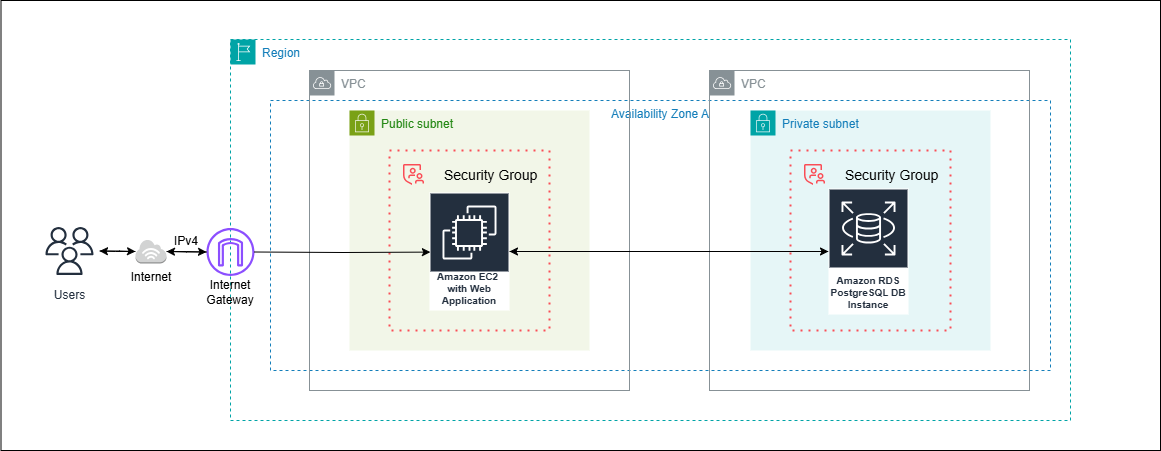

The diagram above was exported from draw.io. Its source (the exported page's mxGraphModel, read from the mxfile embedded in the PNG):
<mxGraphModel dx="1232" dy="432" grid="1" gridSize="10" guides="1" tooltips="1" connect="1" arrows="1" fold="1" page="1" pageScale="1" pageWidth="1700" pageHeight="1100" background="#ffffff" math="0" shadow="0">
  <root>
    <mxCell id="0" />
    <mxCell id="1" parent="0" />
    <mxCell id="neeObqCskhUL60gsLtFq-47" value="" style="rounded=0;whiteSpace=wrap;html=1;" vertex="1" parent="1">
      <mxGeometry x="80.5" y="40" width="1159.5" height="450" as="geometry" />
    </mxCell>
    <mxCell id="neeObqCskhUL60gsLtFq-30" value="Availability Zone A" style="fillColor=none;strokeColor=#147EBA;dashed=1;verticalAlign=top;fontStyle=0;fontColor=#147EBA;whiteSpace=wrap;html=1;" vertex="1" parent="1">
      <mxGeometry x="350" y="140" width="780" height="270" as="geometry" />
    </mxCell>
    <mxCell id="neeObqCskhUL60gsLtFq-25" value="Private subnet" style="points=[[0,0],[0.25,0],[0.5,0],[0.75,0],[1,0],[1,0.25],[1,0.5],[1,0.75],[1,1],[0.75,1],[0.5,1],[0.25,1],[0,1],[0,0.75],[0,0.5],[0,0.25]];outlineConnect=0;gradientColor=none;html=1;whiteSpace=wrap;fontSize=12;fontStyle=0;container=1;pointerEvents=0;collapsible=0;recursiveResize=0;shape=mxgraph.aws4.group;grIcon=mxgraph.aws4.group_security_group;grStroke=0;strokeColor=#00A4A6;fillColor=#E6F6F7;verticalAlign=top;align=left;spacingLeft=30;fontColor=#147EBA;dashed=0;" vertex="1" parent="1">
      <mxGeometry x="830" y="150" width="240" height="240" as="geometry" />
    </mxCell>
    <mxCell id="neeObqCskhUL60gsLtFq-8" value="VPC" style="sketch=0;outlineConnect=0;gradientColor=none;html=1;whiteSpace=wrap;fontSize=12;fontStyle=0;shape=mxgraph.aws4.group;grIcon=mxgraph.aws4.group_vpc;strokeColor=#879196;fillColor=none;verticalAlign=top;align=left;spacingLeft=30;fontColor=#879196;dashed=0;" vertex="1" parent="1">
      <mxGeometry x="789" y="110" width="320" height="320" as="geometry" />
    </mxCell>
    <mxCell id="neeObqCskhUL60gsLtFq-26" value="" style="container=0;collapsible=0;expand=0;recursiveResize=0;html=1;whiteSpace=wrap;image=;strokeColor=#FA4D56;fillColor=none;dashed=1;dashPattern=1 3;strokeWidth=2" vertex="1" parent="1">
      <mxGeometry x="870" y="190" width="160" height="180" as="geometry" />
    </mxCell>
    <mxCell id="neeObqCskhUL60gsLtFq-27" value="Security Group" style="shape=rect;fillColor=none;aspect=fixed;resizable=0;labelPosition=right;verticalLabelPosition=middle;align=left;verticalAlign=middle;strokeColor=none;part=1;spacingLeft=5;fontSize=14;" vertex="1" parent="neeObqCskhUL60gsLtFq-26">
      <mxGeometry width="48" height="48" relative="1" as="geometry" />
    </mxCell>
    <mxCell id="neeObqCskhUL60gsLtFq-28" value="" style="fillColor=#FA4D56;shape=mxgraph.ibm_cloud.group--security;strokeColor=none;dashed=0;outlineConnect=0;html=1;labelPosition=center;verticalLabelPosition=bottom;verticalAlign=top;part=1;movable=0;resizable=0;rotatable=0;" vertex="1" parent="neeObqCskhUL60gsLtFq-27">
      <mxGeometry width="24" height="24" relative="1" as="geometry">
        <mxPoint x="12" y="12" as="offset" />
      </mxGeometry>
    </mxCell>
    <mxCell id="neeObqCskhUL60gsLtFq-34" value="" style="edgeStyle=orthogonalEdgeStyle;rounded=0;orthogonalLoop=1;jettySize=auto;html=1;" edge="1" parent="1" source="neeObqCskhUL60gsLtFq-1" target="neeObqCskhUL60gsLtFq-33">
      <mxGeometry relative="1" as="geometry" />
    </mxCell>
    <mxCell id="neeObqCskhUL60gsLtFq-1" value="Users" style="sketch=0;outlineConnect=0;fontColor=#232F3E;gradientColor=none;strokeColor=#232F3E;fillColor=#ffffff;dashed=0;verticalLabelPosition=bottom;verticalAlign=top;align=center;html=1;fontSize=12;fontStyle=0;aspect=fixed;shape=mxgraph.aws4.resourceIcon;resIcon=mxgraph.aws4.users;" vertex="1" parent="1">
      <mxGeometry x="119" y="260.5" width="60" height="60" as="geometry" />
    </mxCell>
    <mxCell id="neeObqCskhUL60gsLtFq-14" value="Region" style="points=[[0,0],[0.25,0],[0.5,0],[0.75,0],[1,0],[1,0.25],[1,0.5],[1,0.75],[1,1],[0.75,1],[0.5,1],[0.25,1],[0,1],[0,0.75],[0,0.5],[0,0.25]];outlineConnect=0;gradientColor=none;html=1;whiteSpace=wrap;fontSize=12;fontStyle=0;container=1;pointerEvents=0;collapsible=0;recursiveResize=0;shape=mxgraph.aws4.group;grIcon=mxgraph.aws4.group_region;strokeColor=#00A4A6;fillColor=none;verticalAlign=top;align=left;spacingLeft=30;fontColor=#147EBA;dashed=1;" vertex="1" parent="1">
      <mxGeometry x="310" y="79" width="840" height="381" as="geometry" />
    </mxCell>
    <mxCell id="neeObqCskhUL60gsLtFq-15" value="" style="sketch=0;outlineConnect=0;fontColor=#232F3E;gradientColor=none;fillColor=#8C4FFF;strokeColor=none;dashed=0;verticalLabelPosition=bottom;verticalAlign=top;align=center;html=1;fontSize=12;fontStyle=0;aspect=fixed;pointerEvents=1;shape=mxgraph.aws4.internet_gateway;" vertex="1" parent="neeObqCskhUL60gsLtFq-14">
      <mxGeometry x="-24" y="188.5" width="48" height="48" as="geometry" />
    </mxCell>
    <mxCell id="neeObqCskhUL60gsLtFq-18" value="VPC" style="sketch=0;outlineConnect=0;gradientColor=none;html=1;whiteSpace=wrap;fontSize=12;fontStyle=0;shape=mxgraph.aws4.group;grIcon=mxgraph.aws4.group_vpc;strokeColor=#879196;fillColor=none;verticalAlign=top;align=left;spacingLeft=30;fontColor=#879196;dashed=0;" vertex="1" parent="1">
      <mxGeometry x="389" y="110" width="320" height="320" as="geometry" />
    </mxCell>
    <mxCell id="neeObqCskhUL60gsLtFq-22" value="Public subnet" style="points=[[0,0],[0.25,0],[0.5,0],[0.75,0],[1,0],[1,0.25],[1,0.5],[1,0.75],[1,1],[0.75,1],[0.5,1],[0.25,1],[0,1],[0,0.75],[0,0.5],[0,0.25]];outlineConnect=0;gradientColor=none;html=1;whiteSpace=wrap;fontSize=12;fontStyle=0;container=1;pointerEvents=0;collapsible=0;recursiveResize=0;shape=mxgraph.aws4.group;grIcon=mxgraph.aws4.group_security_group;grStroke=0;strokeColor=#7AA116;fillColor=#F2F6E8;verticalAlign=top;align=left;spacingLeft=30;fontColor=#248814;dashed=0;shadow=0;" vertex="1" parent="1">
      <mxGeometry x="429" y="150" width="240" height="240" as="geometry" />
    </mxCell>
    <mxCell id="neeObqCskhUL60gsLtFq-19" value="" style="container=0;collapsible=0;expand=0;recursiveResize=0;html=1;whiteSpace=wrap;image=;strokeColor=#FA4D56;fillColor=none;dashed=1;dashPattern=1 3;strokeWidth=2" vertex="1" parent="1">
      <mxGeometry x="469" y="190" width="160" height="180" as="geometry" />
    </mxCell>
    <mxCell id="neeObqCskhUL60gsLtFq-20" value="Security Group" style="shape=rect;fillColor=none;aspect=fixed;resizable=0;labelPosition=right;verticalLabelPosition=middle;align=left;verticalAlign=middle;strokeColor=none;part=1;spacingLeft=5;fontSize=14;" vertex="1" parent="neeObqCskhUL60gsLtFq-19">
      <mxGeometry width="48" height="48" relative="1" as="geometry" />
    </mxCell>
    <mxCell id="neeObqCskhUL60gsLtFq-21" value="" style="fillColor=#FA4D56;shape=mxgraph.ibm_cloud.group--security;strokeColor=none;dashed=0;outlineConnect=0;html=1;labelPosition=center;verticalLabelPosition=bottom;verticalAlign=top;part=1;movable=0;resizable=0;rotatable=0;" vertex="1" parent="neeObqCskhUL60gsLtFq-20">
      <mxGeometry width="24" height="24" relative="1" as="geometry">
        <mxPoint x="12" y="12" as="offset" />
      </mxGeometry>
    </mxCell>
    <mxCell id="neeObqCskhUL60gsLtFq-29" value="Amazon EC2&amp;nbsp;&lt;br&gt;with Web Application" style="sketch=0;outlineConnect=0;fontColor=#232F3E;gradientColor=none;strokeColor=#ffffff;fillColor=#232F3E;dashed=0;verticalLabelPosition=middle;verticalAlign=bottom;align=center;html=1;whiteSpace=wrap;fontSize=10;fontStyle=1;spacing=3;shape=mxgraph.aws4.productIcon;prIcon=mxgraph.aws4.ec2;" vertex="1" parent="neeObqCskhUL60gsLtFq-19">
      <mxGeometry x="40" y="42" width="80" height="118" as="geometry" />
    </mxCell>
    <mxCell id="neeObqCskhUL60gsLtFq-43" style="edgeStyle=orthogonalEdgeStyle;rounded=0;orthogonalLoop=1;jettySize=auto;html=1;" edge="1" parent="1" source="neeObqCskhUL60gsLtFq-4" target="neeObqCskhUL60gsLtFq-29">
      <mxGeometry relative="1" as="geometry" />
    </mxCell>
    <mxCell id="neeObqCskhUL60gsLtFq-4" value="Amazon RDS&lt;br&gt;PostgreSQL DB Instance" style="sketch=0;outlineConnect=0;fontColor=#232F3E;gradientColor=none;strokeColor=#ffffff;fillColor=#232F3E;dashed=0;verticalLabelPosition=middle;verticalAlign=bottom;align=center;html=1;whiteSpace=wrap;fontSize=10;fontStyle=1;spacing=3;shape=mxgraph.aws4.productIcon;prIcon=mxgraph.aws4.rds;" vertex="1" parent="1">
      <mxGeometry x="908" y="228" width="80" height="126" as="geometry" />
    </mxCell>
    <mxCell id="neeObqCskhUL60gsLtFq-32" style="edgeStyle=orthogonalEdgeStyle;rounded=0;orthogonalLoop=1;jettySize=auto;html=1;entryX=0.205;entryY=0.48;entryDx=0;entryDy=0;entryPerimeter=0;" edge="1" parent="1">
      <mxGeometry relative="1" as="geometry">
        <mxPoint x="334" y="291.5" as="sourcePoint" />
        <mxPoint x="509.9000000000001" y="291.6" as="targetPoint" />
      </mxGeometry>
    </mxCell>
    <mxCell id="neeObqCskhUL60gsLtFq-36" style="edgeStyle=orthogonalEdgeStyle;rounded=0;orthogonalLoop=1;jettySize=auto;html=1;" edge="1" parent="1" source="neeObqCskhUL60gsLtFq-33" target="neeObqCskhUL60gsLtFq-15">
      <mxGeometry relative="1" as="geometry" />
    </mxCell>
    <mxCell id="neeObqCskhUL60gsLtFq-38" style="edgeStyle=orthogonalEdgeStyle;rounded=0;orthogonalLoop=1;jettySize=auto;html=1;" edge="1" parent="1" source="neeObqCskhUL60gsLtFq-33" target="neeObqCskhUL60gsLtFq-1">
      <mxGeometry relative="1" as="geometry" />
    </mxCell>
    <mxCell id="neeObqCskhUL60gsLtFq-33" value="" style="outlineConnect=0;dashed=0;verticalLabelPosition=bottom;verticalAlign=top;align=center;html=1;shape=mxgraph.aws3.internet_3;fillColor=#D2D3D3;gradientColor=none;" vertex="1" parent="1">
      <mxGeometry x="215" y="279" width="31" height="24" as="geometry" />
    </mxCell>
    <mxCell id="neeObqCskhUL60gsLtFq-37" style="edgeStyle=orthogonalEdgeStyle;rounded=0;orthogonalLoop=1;jettySize=auto;html=1;" edge="1" parent="1" source="neeObqCskhUL60gsLtFq-15" target="neeObqCskhUL60gsLtFq-33">
      <mxGeometry relative="1" as="geometry" />
    </mxCell>
    <mxCell id="neeObqCskhUL60gsLtFq-39" value="IPv4" style="text;html=1;align=center;verticalAlign=middle;whiteSpace=wrap;rounded=0;" vertex="1" parent="1">
      <mxGeometry x="236" y="266" width="60" height="30" as="geometry" />
    </mxCell>
    <mxCell id="neeObqCskhUL60gsLtFq-40" value="Internet" style="text;html=1;align=center;verticalAlign=middle;whiteSpace=wrap;rounded=0;" vertex="1" parent="1">
      <mxGeometry x="200.5" y="302" width="60" height="30" as="geometry" />
    </mxCell>
    <mxCell id="neeObqCskhUL60gsLtFq-41" value="Internet&lt;br&gt;Gateway" style="text;html=1;align=center;verticalAlign=middle;whiteSpace=wrap;rounded=0;" vertex="1" parent="1">
      <mxGeometry x="280" y="312" width="60" height="40" as="geometry" />
    </mxCell>
    <mxCell id="neeObqCskhUL60gsLtFq-42" style="edgeStyle=orthogonalEdgeStyle;rounded=0;orthogonalLoop=1;jettySize=auto;html=1;" edge="1" parent="1" source="neeObqCskhUL60gsLtFq-29" target="neeObqCskhUL60gsLtFq-4">
      <mxGeometry relative="1" as="geometry" />
    </mxCell>
  </root>
</mxGraphModel>